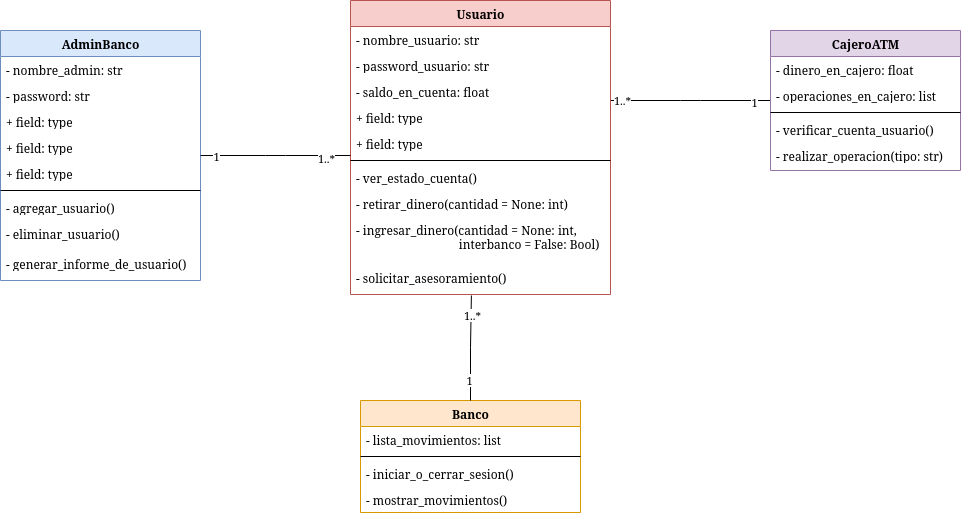

The diagram above was exported from draw.io. Its source (the exported page's mxGraphModel, read from the mxfile embedded in the PNG):
<mxGraphModel dx="989" dy="543" grid="1" gridSize="10" guides="1" tooltips="1" connect="1" arrows="1" fold="1" page="1" pageScale="1" pageWidth="1100" pageHeight="850" background="none" math="0" shadow="0">
  <root>
    <mxCell id="0" />
    <mxCell id="1" parent="0" />
    <mxCell id="78961159f06e98e8-17" value="AdminBanco" style="swimlane;html=1;fontStyle=1;align=center;verticalAlign=top;childLayout=stackLayout;horizontal=1;startSize=26;horizontalStack=0;resizeParent=1;resizeLast=0;collapsible=1;marginBottom=0;swimlaneFillColor=#ffffff;rounded=0;shadow=0;comic=0;labelBackgroundColor=none;strokeWidth=1;fillColor=#dae8fc;fontFamily=Verdana;fontSize=12;strokeColor=#6c8ebf;" parent="1" vertex="1">
      <mxGeometry x="90" y="80" width="200" height="250" as="geometry" />
    </mxCell>
    <mxCell id="78961159f06e98e8-21" value="- nombre_admin: str" style="text;html=1;strokeColor=none;fillColor=none;align=left;verticalAlign=top;spacingLeft=4;spacingRight=4;whiteSpace=wrap;overflow=hidden;rotatable=0;points=[[0,0.5],[1,0.5]];portConstraint=eastwest;" parent="78961159f06e98e8-17" vertex="1">
      <mxGeometry y="26" width="200" height="26" as="geometry" />
    </mxCell>
    <mxCell id="78961159f06e98e8-23" value="- password: str" style="text;html=1;strokeColor=none;fillColor=none;align=left;verticalAlign=top;spacingLeft=4;spacingRight=4;whiteSpace=wrap;overflow=hidden;rotatable=0;points=[[0,0.5],[1,0.5]];portConstraint=eastwest;" parent="78961159f06e98e8-17" vertex="1">
      <mxGeometry y="52" width="200" height="26" as="geometry" />
    </mxCell>
    <mxCell id="78961159f06e98e8-25" value="+ field: type" style="text;html=1;strokeColor=none;fillColor=none;align=left;verticalAlign=top;spacingLeft=4;spacingRight=4;whiteSpace=wrap;overflow=hidden;rotatable=0;points=[[0,0.5],[1,0.5]];portConstraint=eastwest;" parent="78961159f06e98e8-17" vertex="1">
      <mxGeometry y="78" width="200" height="26" as="geometry" />
    </mxCell>
    <mxCell id="78961159f06e98e8-26" value="+ field: type" style="text;html=1;align=left;verticalAlign=top;spacingLeft=4;spacingRight=4;whiteSpace=wrap;overflow=hidden;rotatable=0;points=[[0,0.5],[1,0.5]];portConstraint=eastwest;" parent="78961159f06e98e8-17" vertex="1">
      <mxGeometry y="104" width="200" height="26" as="geometry" />
    </mxCell>
    <mxCell id="78961159f06e98e8-24" value="+ field: type" style="text;html=1;strokeColor=none;fillColor=none;align=left;verticalAlign=top;spacingLeft=4;spacingRight=4;whiteSpace=wrap;overflow=hidden;rotatable=0;points=[[0,0.5],[1,0.5]];portConstraint=eastwest;" parent="78961159f06e98e8-17" vertex="1">
      <mxGeometry y="130" width="200" height="26" as="geometry" />
    </mxCell>
    <mxCell id="78961159f06e98e8-19" value="" style="line;html=1;strokeWidth=1;fillColor=none;align=left;verticalAlign=middle;spacingTop=-1;spacingLeft=3;spacingRight=3;rotatable=0;labelPosition=right;points=[];portConstraint=eastwest;" parent="78961159f06e98e8-17" vertex="1">
      <mxGeometry y="156" width="200" height="8" as="geometry" />
    </mxCell>
    <mxCell id="78961159f06e98e8-20" value="- agregar_usuario()" style="text;html=1;strokeColor=none;fillColor=none;align=left;verticalAlign=top;spacingLeft=4;spacingRight=4;whiteSpace=wrap;overflow=hidden;rotatable=0;points=[[0,0.5],[1,0.5]];portConstraint=eastwest;" parent="78961159f06e98e8-17" vertex="1">
      <mxGeometry y="164" width="200" height="26" as="geometry" />
    </mxCell>
    <mxCell id="78961159f06e98e8-27" value="- eliminar_usuario()" style="text;html=1;strokeColor=none;fillColor=none;align=left;verticalAlign=top;spacingLeft=4;spacingRight=4;whiteSpace=wrap;overflow=hidden;rotatable=0;points=[[0,0.5],[1,0.5]];portConstraint=eastwest;" parent="78961159f06e98e8-17" vertex="1">
      <mxGeometry y="190" width="200" height="30" as="geometry" />
    </mxCell>
    <mxCell id="TuLseZPpJJsAipCT7l-t-1" value="- generar_informe_de_usuario()" style="text;html=1;strokeColor=none;fillColor=none;align=left;verticalAlign=top;spacingLeft=4;spacingRight=4;whiteSpace=wrap;overflow=hidden;rotatable=0;points=[[0,0.5],[1,0.5]];portConstraint=eastwest;" parent="78961159f06e98e8-17" vertex="1">
      <mxGeometry y="220" width="200" height="30" as="geometry" />
    </mxCell>
    <mxCell id="78961159f06e98e8-122" style="edgeStyle=elbowEdgeStyle;html=1;labelBackgroundColor=none;startFill=0;endArrow=none;endFill=0;fontFamily=Verdana;fontSize=12;elbow=vertical;startArrow=none;" parent="1" source="78961159f06e98e8-30" target="78961159f06e98e8-43" edge="1">
      <mxGeometry relative="1" as="geometry" />
    </mxCell>
    <mxCell id="TuLseZPpJJsAipCT7l-t-5" value="1..*" style="edgeLabel;html=1;align=center;verticalAlign=middle;resizable=0;points=[];" parent="78961159f06e98e8-122" vertex="1" connectable="0">
      <mxGeometry x="-0.86" y="1" relative="1" as="geometry">
        <mxPoint as="offset" />
      </mxGeometry>
    </mxCell>
    <mxCell id="TuLseZPpJJsAipCT7l-t-6" value="1" style="edgeLabel;html=1;align=center;verticalAlign=middle;resizable=0;points=[];" parent="78961159f06e98e8-122" vertex="1" connectable="0">
      <mxGeometry x="0.79" y="-1" relative="1" as="geometry">
        <mxPoint as="offset" />
      </mxGeometry>
    </mxCell>
    <mxCell id="78961159f06e98e8-30" value="Usuario" style="swimlane;html=1;fontStyle=1;align=center;verticalAlign=top;childLayout=stackLayout;horizontal=1;startSize=26;horizontalStack=0;resizeParent=1;resizeLast=0;collapsible=1;marginBottom=0;swimlaneFillColor=#ffffff;rounded=0;shadow=0;comic=0;labelBackgroundColor=none;strokeWidth=1;fillColor=#f8cecc;fontFamily=Verdana;fontSize=12;strokeColor=#b85450;" parent="1" vertex="1">
      <mxGeometry x="440" y="50" width="260" height="294" as="geometry" />
    </mxCell>
    <mxCell id="78961159f06e98e8-31" value="- nombre_usuario: str" style="text;html=1;strokeColor=none;fillColor=none;align=left;verticalAlign=top;spacingLeft=4;spacingRight=4;whiteSpace=wrap;overflow=hidden;rotatable=0;points=[[0,0.5],[1,0.5]];portConstraint=eastwest;" parent="78961159f06e98e8-30" vertex="1">
      <mxGeometry y="26" width="260" height="26" as="geometry" />
    </mxCell>
    <mxCell id="78961159f06e98e8-32" value="- password_usuario: str" style="text;html=1;strokeColor=none;fillColor=none;align=left;verticalAlign=top;spacingLeft=4;spacingRight=4;whiteSpace=wrap;overflow=hidden;rotatable=0;points=[[0,0.5],[1,0.5]];portConstraint=eastwest;" parent="78961159f06e98e8-30" vertex="1">
      <mxGeometry y="52" width="260" height="26" as="geometry" />
    </mxCell>
    <mxCell id="78961159f06e98e8-33" value="- saldo_en_cuenta: float" style="text;html=1;strokeColor=none;fillColor=none;align=left;verticalAlign=top;spacingLeft=4;spacingRight=4;whiteSpace=wrap;overflow=hidden;rotatable=0;points=[[0,0.5],[1,0.5]];portConstraint=eastwest;" parent="78961159f06e98e8-30" vertex="1">
      <mxGeometry y="78" width="260" height="26" as="geometry" />
    </mxCell>
    <mxCell id="78961159f06e98e8-36" value="+ field: type" style="text;html=1;strokeColor=none;fillColor=none;align=left;verticalAlign=top;spacingLeft=4;spacingRight=4;whiteSpace=wrap;overflow=hidden;rotatable=0;points=[[0,0.5],[1,0.5]];portConstraint=eastwest;" parent="78961159f06e98e8-30" vertex="1">
      <mxGeometry y="104" width="260" height="26" as="geometry" />
    </mxCell>
    <mxCell id="78961159f06e98e8-37" value="+ field: type" style="text;html=1;strokeColor=none;fillColor=none;align=left;verticalAlign=top;spacingLeft=4;spacingRight=4;whiteSpace=wrap;overflow=hidden;rotatable=0;points=[[0,0.5],[1,0.5]];portConstraint=eastwest;" parent="78961159f06e98e8-30" vertex="1">
      <mxGeometry y="130" width="260" height="26" as="geometry" />
    </mxCell>
    <mxCell id="78961159f06e98e8-38" value="" style="line;html=1;strokeWidth=1;fillColor=none;align=left;verticalAlign=middle;spacingTop=-1;spacingLeft=3;spacingRight=3;rotatable=0;labelPosition=right;points=[];portConstraint=eastwest;" parent="78961159f06e98e8-30" vertex="1">
      <mxGeometry y="156" width="260" height="8" as="geometry" />
    </mxCell>
    <mxCell id="78961159f06e98e8-39" value="- ver_estado_cuenta()" style="text;html=1;strokeColor=none;fillColor=none;align=left;verticalAlign=top;spacingLeft=4;spacingRight=4;whiteSpace=wrap;overflow=hidden;rotatable=0;points=[[0,0.5],[1,0.5]];portConstraint=eastwest;" parent="78961159f06e98e8-30" vertex="1">
      <mxGeometry y="164" width="260" height="26" as="geometry" />
    </mxCell>
    <mxCell id="78961159f06e98e8-40" value="- retirar_dinero(cantidad = None: int)" style="text;html=1;strokeColor=none;fillColor=none;align=left;verticalAlign=top;spacingLeft=4;spacingRight=4;whiteSpace=wrap;overflow=hidden;rotatable=0;points=[[0,0.5],[1,0.5]];portConstraint=eastwest;" parent="78961159f06e98e8-30" vertex="1">
      <mxGeometry y="190" width="260" height="26" as="geometry" />
    </mxCell>
    <mxCell id="78961159f06e98e8-42" value="&lt;div&gt;- ingresar_dinero(cantidad = None: int,&lt;/div&gt;&lt;div&gt;&lt;span style=&quot;white-space: pre;&quot;&gt;&#09;&lt;/span&gt;&lt;span style=&quot;white-space: pre;&quot;&gt;&#09;&lt;/span&gt;&lt;span style=&quot;white-space: pre;&quot;&gt;&#09;&lt;/span&gt;&lt;span style=&quot;white-space: pre;&quot;&gt;&#09;&lt;/span&gt;&amp;nbsp;interbanco = False: Bool)&lt;/div&gt;" style="text;html=1;strokeColor=none;fillColor=none;align=left;verticalAlign=top;spacingLeft=4;spacingRight=4;whiteSpace=wrap;overflow=hidden;rotatable=0;points=[[0,0.5],[1,0.5]];portConstraint=eastwest;" parent="78961159f06e98e8-30" vertex="1">
      <mxGeometry y="216" width="260" height="48" as="geometry" />
    </mxCell>
    <mxCell id="TuLseZPpJJsAipCT7l-t-4" value="- solicitar_asesoramiento()" style="text;html=1;strokeColor=none;fillColor=none;align=left;verticalAlign=top;spacingLeft=4;spacingRight=4;whiteSpace=wrap;overflow=hidden;rotatable=0;points=[[0,0.5],[1,0.5]];portConstraint=eastwest;" parent="78961159f06e98e8-30" vertex="1">
      <mxGeometry y="264" width="260" height="30" as="geometry" />
    </mxCell>
    <mxCell id="78961159f06e98e8-43" value="CajeroATM" style="swimlane;html=1;fontStyle=1;align=center;verticalAlign=top;childLayout=stackLayout;horizontal=1;startSize=26;horizontalStack=0;resizeParent=1;resizeLast=0;collapsible=1;marginBottom=0;swimlaneFillColor=#ffffff;rounded=0;shadow=0;comic=0;labelBackgroundColor=none;strokeWidth=1;fillColor=#e1d5e7;fontFamily=Verdana;fontSize=12;strokeColor=#9673a6;" parent="1" vertex="1">
      <mxGeometry x="860" y="80" width="190" height="140" as="geometry" />
    </mxCell>
    <mxCell id="78961159f06e98e8-44" value="- dinero_en_cajero: float" style="text;html=1;strokeColor=none;fillColor=none;align=left;verticalAlign=top;spacingLeft=4;spacingRight=4;whiteSpace=wrap;overflow=hidden;rotatable=0;points=[[0,0.5],[1,0.5]];portConstraint=eastwest;" parent="78961159f06e98e8-43" vertex="1">
      <mxGeometry y="26" width="190" height="26" as="geometry" />
    </mxCell>
    <mxCell id="78961159f06e98e8-45" value="- operaciones_en_cajero: list" style="text;html=1;strokeColor=none;fillColor=none;align=left;verticalAlign=top;spacingLeft=4;spacingRight=4;whiteSpace=wrap;overflow=hidden;rotatable=0;points=[[0,0.5],[1,0.5]];portConstraint=eastwest;" parent="78961159f06e98e8-43" vertex="1">
      <mxGeometry y="52" width="190" height="26" as="geometry" />
    </mxCell>
    <mxCell id="78961159f06e98e8-51" value="" style="line;html=1;strokeWidth=1;fillColor=none;align=left;verticalAlign=middle;spacingTop=-1;spacingLeft=3;spacingRight=3;rotatable=0;labelPosition=right;points=[];portConstraint=eastwest;" parent="78961159f06e98e8-43" vertex="1">
      <mxGeometry y="78" width="190" height="8" as="geometry" />
    </mxCell>
    <mxCell id="78961159f06e98e8-52" value="- verificar_cuenta_usuario()" style="text;html=1;strokeColor=none;fillColor=none;align=left;verticalAlign=top;spacingLeft=4;spacingRight=4;whiteSpace=wrap;overflow=hidden;rotatable=0;points=[[0,0.5],[1,0.5]];portConstraint=eastwest;" parent="78961159f06e98e8-43" vertex="1">
      <mxGeometry y="86" width="190" height="26" as="geometry" />
    </mxCell>
    <mxCell id="78961159f06e98e8-53" value="- realizar_operacion(tipo: str)" style="text;html=1;strokeColor=none;fillColor=none;align=left;verticalAlign=top;spacingLeft=4;spacingRight=4;whiteSpace=wrap;overflow=hidden;rotatable=0;points=[[0,0.5],[1,0.5]];portConstraint=eastwest;" parent="78961159f06e98e8-43" vertex="1">
      <mxGeometry y="112" width="190" height="26" as="geometry" />
    </mxCell>
    <mxCell id="78961159f06e98e8-108" value="Banco" style="swimlane;html=1;fontStyle=1;align=center;verticalAlign=top;childLayout=stackLayout;horizontal=1;startSize=26;horizontalStack=0;resizeParent=1;resizeLast=0;collapsible=1;marginBottom=0;swimlaneFillColor=#ffffff;rounded=0;shadow=0;comic=0;labelBackgroundColor=none;strokeWidth=1;fillColor=#ffe6cc;fontFamily=Verdana;fontSize=12;strokeColor=#d79b00;" parent="1" vertex="1">
      <mxGeometry x="450" y="450" width="220" height="112" as="geometry" />
    </mxCell>
    <mxCell id="78961159f06e98e8-109" value="- lista_movimientos: list" style="text;html=1;strokeColor=none;fillColor=none;align=left;verticalAlign=top;spacingLeft=4;spacingRight=4;whiteSpace=wrap;overflow=hidden;rotatable=0;points=[[0,0.5],[1,0.5]];portConstraint=eastwest;" parent="78961159f06e98e8-108" vertex="1">
      <mxGeometry y="26" width="220" height="26" as="geometry" />
    </mxCell>
    <mxCell id="78961159f06e98e8-116" value="" style="line;html=1;strokeWidth=1;fillColor=none;align=left;verticalAlign=middle;spacingTop=-1;spacingLeft=3;spacingRight=3;rotatable=0;labelPosition=right;points=[];portConstraint=eastwest;" parent="78961159f06e98e8-108" vertex="1">
      <mxGeometry y="52" width="220" height="8" as="geometry" />
    </mxCell>
    <mxCell id="78961159f06e98e8-117" value="- iniciar_o_cerrar_sesion()" style="text;html=1;strokeColor=none;fillColor=none;align=left;verticalAlign=top;spacingLeft=4;spacingRight=4;whiteSpace=wrap;overflow=hidden;rotatable=0;points=[[0,0.5],[1,0.5]];portConstraint=eastwest;" parent="78961159f06e98e8-108" vertex="1">
      <mxGeometry y="60" width="220" height="26" as="geometry" />
    </mxCell>
    <mxCell id="78961159f06e98e8-120" value="- mostrar_movimientos()" style="text;html=1;strokeColor=none;fillColor=none;align=left;verticalAlign=top;spacingLeft=4;spacingRight=4;whiteSpace=wrap;overflow=hidden;rotatable=0;points=[[0,0.5],[1,0.5]];portConstraint=eastwest;" parent="78961159f06e98e8-108" vertex="1">
      <mxGeometry y="86" width="220" height="26" as="geometry" />
    </mxCell>
    <mxCell id="78961159f06e98e8-121" style="edgeStyle=elbowEdgeStyle;html=1;labelBackgroundColor=none;startFill=0;startSize=8;endArrow=none;endFill=0;endSize=16;fontFamily=Verdana;fontSize=12;elbow=vertical;" parent="1" source="78961159f06e98e8-17" target="78961159f06e98e8-30" edge="1">
      <mxGeometry relative="1" as="geometry">
        <mxPoint x="250" y="259.88235294117635" as="sourcePoint" />
      </mxGeometry>
    </mxCell>
    <mxCell id="TuLseZPpJJsAipCT7l-t-7" value="1" style="edgeLabel;html=1;align=center;verticalAlign=middle;resizable=0;points=[];" parent="78961159f06e98e8-121" vertex="1" connectable="0">
      <mxGeometry x="-0.8" relative="1" as="geometry">
        <mxPoint as="offset" />
      </mxGeometry>
    </mxCell>
    <mxCell id="TuLseZPpJJsAipCT7l-t-8" value="1..*" style="edgeLabel;html=1;align=center;verticalAlign=middle;resizable=0;points=[];" parent="78961159f06e98e8-121" vertex="1" connectable="0">
      <mxGeometry x="0.6667" y="-2" relative="1" as="geometry">
        <mxPoint as="offset" />
      </mxGeometry>
    </mxCell>
    <mxCell id="Ybr57hA1tAXGenf3qrxL-1" style="edgeStyle=orthogonalEdgeStyle;rounded=0;orthogonalLoop=1;jettySize=auto;html=1;entryX=0.465;entryY=1.033;entryDx=0;entryDy=0;entryPerimeter=0;endArrow=none;endFill=0;" parent="1" source="78961159f06e98e8-108" target="TuLseZPpJJsAipCT7l-t-4" edge="1">
      <mxGeometry relative="1" as="geometry" />
    </mxCell>
    <mxCell id="Ybr57hA1tAXGenf3qrxL-2" value="1..*" style="edgeLabel;html=1;align=center;verticalAlign=middle;resizable=0;points=[];" parent="Ybr57hA1tAXGenf3qrxL-1" vertex="1" connectable="0">
      <mxGeometry x="0.6221" y="-1" relative="1" as="geometry">
        <mxPoint as="offset" />
      </mxGeometry>
    </mxCell>
    <mxCell id="Ybr57hA1tAXGenf3qrxL-3" value="1" style="edgeLabel;html=1;align=center;verticalAlign=middle;resizable=0;points=[];" parent="Ybr57hA1tAXGenf3qrxL-1" vertex="1" connectable="0">
      <mxGeometry x="-0.6034" y="2" relative="1" as="geometry">
        <mxPoint as="offset" />
      </mxGeometry>
    </mxCell>
  </root>
</mxGraphModel>